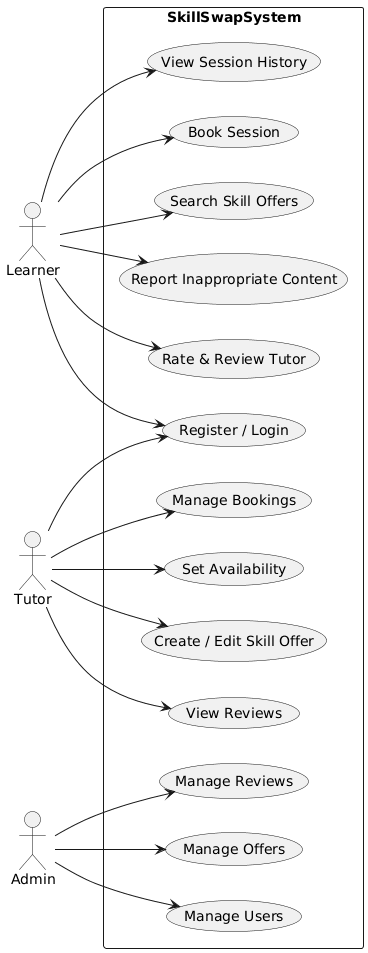

The diagram above was rendered by PlantUML. Its source (embedded in the PNG):
@startuml
left to right direction
actor Learner
actor Tutor
actor Admin

rectangle SkillSwapSystem {
  
  (Register / Login) as UC1
  (Search Skill Offers) as UC2
  (Book Session) as UC3
  (View Session History) as UC4
  (Rate & Review Tutor) as UC5
  (Report Inappropriate Content) as UC6

  (Create / Edit Skill Offer) as UC7
  (Set Availability) as UC8
  (Manage Bookings) as UC9
  (View Reviews) as UC10

  (Manage Users) as UC11
  (Manage Offers) as UC12
  (Manage Reviews) as UC13
}

Learner --> UC1
Learner --> UC2
Learner --> UC3
Learner --> UC4
Learner --> UC5
Learner --> UC6

Tutor --> UC1
Tutor --> UC7
Tutor --> UC8
Tutor --> UC9
Tutor --> UC10

Admin --> UC11
Admin --> UC12
Admin --> UC13
@enduml